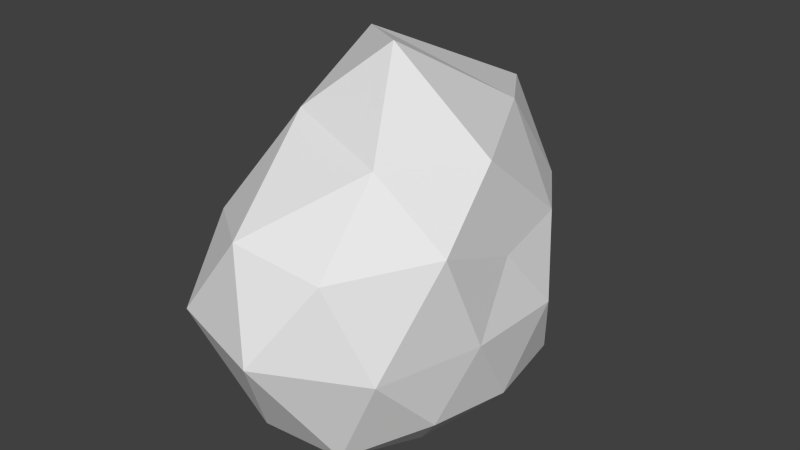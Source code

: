 # Source: myLowPolyAsteroid2.blend  (saved by Blender 2.69.0; exported with 4.5.12 LTS)
import bpy
from mathutils import Matrix  # noqa: F401  (used for matrix-valued properties, if any)

bpy.ops.wm.read_factory_settings(use_empty=True)
scene = bpy.context.scene
scene.name = 'Scene'

# ---- collections
col_collection_1 = bpy.data.collections.new('Collection 1'); scene.collection.children.link(col_collection_1)

# ---- world
world_world = bpy.data.worlds.new('World'); scene.world = world_world
world_world.color = (0.05088, 0.05088, 0.05088)
world_world.use_sun_shadow = False
world_world.sun_shadow_jitter_overblur = 0.0
world_world.cycles.sampling_method = 'MANUAL'
world_world.cycles.sample_map_resolution = 256

# ---- meshes
me_icosphere = bpy.data.meshes.new('Icosphere')
me_icosphere.from_pydata([(0.07253, -0.001503, -0.7049), (0.4634, -0.354, -0.4395), (-0.08014, -0.6556, -0.5175), (-0.4234, -0.01443, -0.461), (-0.09555, 0.6405, -0.5032), (0.4629, 0.3495, -0.4562), (0.2574, -0.7024, 0.2031), (-0.4273, -0.4851, 0.1867), (-0.5146, 0.4333, 0.2788), (0.2756, 0.6271, 0.1491), (0.5016, -0.002244, 0.1092), (0.08173, -0.1217, 0.8377), (-0.0008456, -0.3511, -0.7095), (0.2836, -0.2007, -0.6726), (0.2421, -0.6078, -0.5436), (0.5056, 0.01023, -0.4807), (0.2611, 0.1739, -0.6211), (-0.1712, 0.003894, -0.6318), (-0.3291, -0.386, -0.5391), (-0.02654, 0.2839, -0.6504), (-0.3098, 0.2936, -0.4993), (0.2087, 0.525, -0.494), (0.5443, -0.2059, -0.1485), (0.5516, 0.2119, -0.1572), (0.07156, -0.8778, -0.104), (0.4259, -0.6259, -0.1521), (-0.5458, -0.2853, -0.1596), (-0.3642, -0.7464, -0.09603), (-0.3586, 0.6843, -0.179), (-0.4873, 0.1902, -0.1877), (0.3736, 0.4867, -0.168), (0.07321, 0.8408, -0.1855), (0.5245, -0.3873, 0.2623), (-0.08162, -0.7513, 0.2687), (-0.5205, -0.06942, 0.2653), (-0.08953, 0.8903, 0.405), (0.4567, 0.3471, 0.1455), (0.243, -0.418, 0.5037), (0.4545, -0.05588, 0.4793), (-0.2037, -0.2896, 0.578), (-0.3347, 0.2406, 0.7283), (0.2264, 0.407, 0.513)], [], [(0, 13, 12), (1, 13, 15), (0, 12, 17), (0, 17, 19), (0, 19, 16), (1, 15, 22), (2, 14, 24), (3, 18, 26), (4, 20, 28), (5, 21, 30), (1, 22, 25), (2, 24, 27), (3, 26, 29), (4, 28, 31), (5, 30, 23), (6, 32, 37), (7, 33, 39), (8, 34, 40), (9, 35, 41), (10, 36, 38), (12, 14, 2), (12, 13, 14), (13, 1, 14), (15, 16, 5), (15, 13, 16), (13, 0, 16), (17, 18, 3), (17, 12, 18), (12, 2, 18), (19, 20, 4), (19, 17, 20), (17, 3, 20), (16, 21, 5), (16, 19, 21), (19, 4, 21), (22, 23, 10), (22, 15, 23), (15, 5, 23), (24, 25, 6), (24, 14, 25), (14, 1, 25), (26, 27, 7), (26, 18, 27), (18, 2, 27), (28, 29, 8), (28, 20, 29), (20, 3, 29), (30, 31, 9), (30, 21, 31), (21, 4, 31), (25, 32, 6), (25, 22, 32), (22, 10, 32), (27, 33, 7), (27, 24, 33), (24, 6, 33), (29, 34, 8), (29, 26, 34), (26, 7, 34), (31, 35, 9), (31, 28, 35), (28, 8, 35), (23, 36, 10), (23, 30, 36), (30, 9, 36), (37, 38, 11), (37, 32, 38), (32, 10, 38), (39, 37, 11), (39, 33, 37), (33, 6, 37), (40, 39, 11), (40, 34, 39), (34, 7, 39), (41, 40, 11), (41, 35, 40), (35, 8, 40), (38, 41, 11), (38, 36, 41), (36, 9, 41)])
me_icosphere.use_remesh_preserve_volume = False
me_icosphere.use_remesh_preserve_attributes = False
me_icosphere.use_mirror_vertex_groups = False
me_icosphere.update()

# ---- objects
ob_icosphere = bpy.data.objects.new('Icosphere', me_icosphere)

# ---- transforms, parenting, visibility, modifiers, constraints
ob_icosphere.location = (0.0, 0.0, 0.0)
ob_icosphere.lineart.crease_threshold = 0.0

# ---- collection membership
col_collection_1.objects.link(ob_icosphere)

# ---- scene / render settings (as saved in the file)
scene.frame_start = 1; scene.frame_end = 250; scene.frame_set(1)
scene.render.engine = 'BLENDER_EEVEE_NEXT'
scene.render.image_settings.compression = 90
scene.render.resolution_percentage = 50
scene.render.dither_intensity = 0.0
scene.cycles.use_denoising = False
scene.cycles.samples = 10
scene.cycles.sampling_pattern = 'TABULATED_SOBOL'
scene.cycles.light_sampling_threshold = 0.0
scene.cycles.use_adaptive_sampling = False
scene.cycles.use_light_tree = False
scene.cycles.blur_glossy = 0.0
scene.cycles.volume_bounces = 1
scene.cycles.pixel_filter_type = 'GAUSSIAN'
scene.cycles.sample_clamp_indirect = 0.0
scene.view_settings.view_transform = 'Standard'
bpy.context.view_layer.update()

# ---- added for rendering (the .blend has no active camera and no usable light): camera, sun
cam_auto = bpy.data.cameras.new('AutoCamera')
cam_auto.lens = 50.0
cam_auto.sensor_width = 36.0
cam_auto.clip_end = 1000.0
ob_auto_camera = bpy.data.objects.new('AutoCamera', cam_auto)
scene.collection.objects.link(ob_auto_camera)
ob_auto_camera.location = (2.40212, -2.87277, 1.98346)
ob_auto_camera.rotation_euler = (1.09748, -7.21219e-08, 0.694738)
scene.camera = ob_auto_camera
light_auto_sun = bpy.data.lights.new('AutoSun', 'SUN')
light_auto_sun.energy = 3.0
light_auto_sun.angle = 0.0523599
ob_auto_sun = bpy.data.objects.new('AutoSun', light_auto_sun)
scene.collection.objects.link(ob_auto_sun)
ob_auto_sun.rotation_euler = (0.872665, 0.174533, 0.523599)
bpy.context.view_layer.update()
